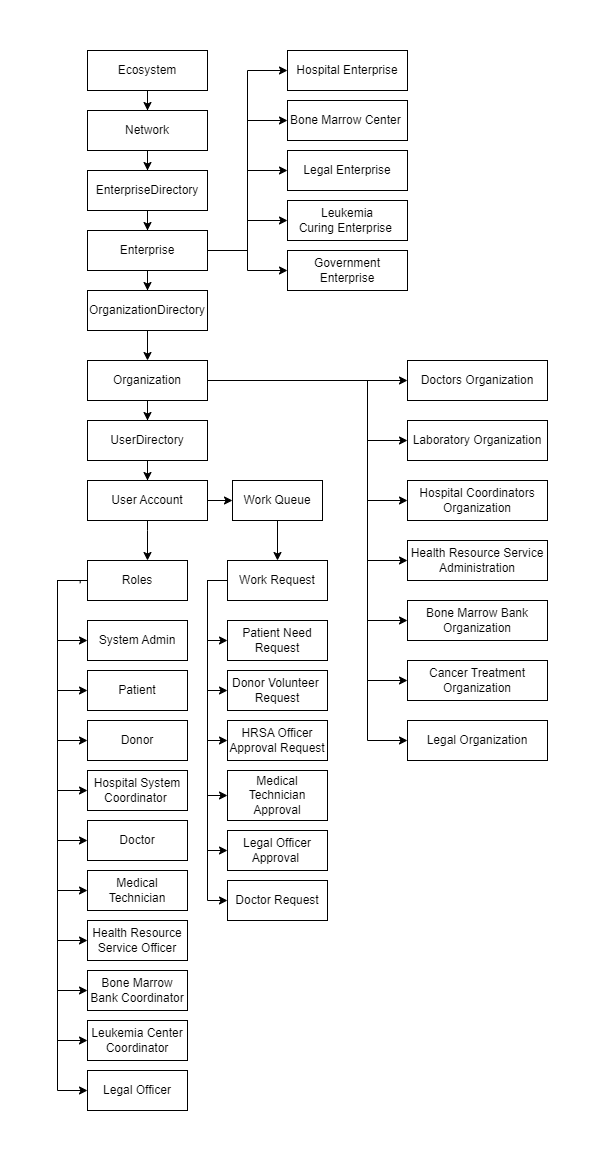

The diagram above was exported from draw.io. Its source (the exported page's mxGraphModel, read from the mxfile embedded in the PNG):
<mxGraphModel dx="782" dy="460" grid="1" gridSize="10" guides="1" tooltips="1" connect="1" arrows="1" fold="1" page="1" pageScale="1" pageWidth="850" pageHeight="1100" math="0" shadow="0">
  <root>
    <mxCell id="0" />
    <mxCell id="1" parent="0" />
    <mxCell id="wQHAdTK9lOx3gdoHUF6F-3" value="" style="edgeStyle=orthogonalEdgeStyle;rounded=0;orthogonalLoop=1;jettySize=auto;html=1;" edge="1" parent="1" source="wQHAdTK9lOx3gdoHUF6F-1" target="wQHAdTK9lOx3gdoHUF6F-2">
      <mxGeometry relative="1" as="geometry" />
    </mxCell>
    <mxCell id="wQHAdTK9lOx3gdoHUF6F-1" value="Ecosystem" style="rounded=0;whiteSpace=wrap;html=1;" vertex="1" parent="1">
      <mxGeometry x="40" y="10" width="120" height="40" as="geometry" />
    </mxCell>
    <mxCell id="wQHAdTK9lOx3gdoHUF6F-5" value="" style="edgeStyle=orthogonalEdgeStyle;rounded=0;orthogonalLoop=1;jettySize=auto;html=1;" edge="1" parent="1" source="wQHAdTK9lOx3gdoHUF6F-2" target="wQHAdTK9lOx3gdoHUF6F-4">
      <mxGeometry relative="1" as="geometry" />
    </mxCell>
    <mxCell id="wQHAdTK9lOx3gdoHUF6F-2" value="Network" style="rounded=0;whiteSpace=wrap;html=1;" vertex="1" parent="1">
      <mxGeometry x="40" y="70" width="120" height="40" as="geometry" />
    </mxCell>
    <mxCell id="wQHAdTK9lOx3gdoHUF6F-7" value="" style="edgeStyle=orthogonalEdgeStyle;rounded=0;orthogonalLoop=1;jettySize=auto;html=1;" edge="1" parent="1" source="wQHAdTK9lOx3gdoHUF6F-4" target="wQHAdTK9lOx3gdoHUF6F-6">
      <mxGeometry relative="1" as="geometry" />
    </mxCell>
    <mxCell id="wQHAdTK9lOx3gdoHUF6F-4" value="EnterpriseDirectory" style="rounded=0;whiteSpace=wrap;html=1;" vertex="1" parent="1">
      <mxGeometry x="40" y="130" width="120" height="40" as="geometry" />
    </mxCell>
    <mxCell id="wQHAdTK9lOx3gdoHUF6F-26" value="" style="edgeStyle=orthogonalEdgeStyle;rounded=0;orthogonalLoop=1;jettySize=auto;html=1;" edge="1" parent="1" source="wQHAdTK9lOx3gdoHUF6F-6" target="wQHAdTK9lOx3gdoHUF6F-25">
      <mxGeometry relative="1" as="geometry" />
    </mxCell>
    <mxCell id="wQHAdTK9lOx3gdoHUF6F-66" style="edgeStyle=orthogonalEdgeStyle;rounded=0;orthogonalLoop=1;jettySize=auto;html=1;entryX=0;entryY=0.5;entryDx=0;entryDy=0;" edge="1" parent="1" source="wQHAdTK9lOx3gdoHUF6F-6" target="wQHAdTK9lOx3gdoHUF6F-8">
      <mxGeometry relative="1" as="geometry" />
    </mxCell>
    <mxCell id="wQHAdTK9lOx3gdoHUF6F-67" style="edgeStyle=orthogonalEdgeStyle;rounded=0;orthogonalLoop=1;jettySize=auto;html=1;entryX=0;entryY=0.5;entryDx=0;entryDy=0;" edge="1" parent="1" source="wQHAdTK9lOx3gdoHUF6F-6" target="wQHAdTK9lOx3gdoHUF6F-11">
      <mxGeometry relative="1" as="geometry" />
    </mxCell>
    <mxCell id="wQHAdTK9lOx3gdoHUF6F-68" style="edgeStyle=orthogonalEdgeStyle;rounded=0;orthogonalLoop=1;jettySize=auto;html=1;entryX=0;entryY=0.5;entryDx=0;entryDy=0;" edge="1" parent="1" source="wQHAdTK9lOx3gdoHUF6F-6" target="wQHAdTK9lOx3gdoHUF6F-14">
      <mxGeometry relative="1" as="geometry" />
    </mxCell>
    <mxCell id="wQHAdTK9lOx3gdoHUF6F-69" style="edgeStyle=orthogonalEdgeStyle;rounded=0;orthogonalLoop=1;jettySize=auto;html=1;" edge="1" parent="1" source="wQHAdTK9lOx3gdoHUF6F-6" target="wQHAdTK9lOx3gdoHUF6F-20">
      <mxGeometry relative="1" as="geometry" />
    </mxCell>
    <mxCell id="wQHAdTK9lOx3gdoHUF6F-70" style="edgeStyle=orthogonalEdgeStyle;rounded=0;orthogonalLoop=1;jettySize=auto;html=1;entryX=0;entryY=0.5;entryDx=0;entryDy=0;" edge="1" parent="1" source="wQHAdTK9lOx3gdoHUF6F-6" target="wQHAdTK9lOx3gdoHUF6F-23">
      <mxGeometry relative="1" as="geometry" />
    </mxCell>
    <mxCell id="wQHAdTK9lOx3gdoHUF6F-6" value="Enterprise" style="rounded=0;whiteSpace=wrap;html=1;" vertex="1" parent="1">
      <mxGeometry x="40" y="190" width="120" height="40" as="geometry" />
    </mxCell>
    <mxCell id="wQHAdTK9lOx3gdoHUF6F-8" value="Hospital Enterprise" style="rounded=0;whiteSpace=wrap;html=1;" vertex="1" parent="1">
      <mxGeometry x="240" y="10" width="120" height="40" as="geometry" />
    </mxCell>
    <mxCell id="wQHAdTK9lOx3gdoHUF6F-11" value="Bone Marrow Center&amp;nbsp;" style="rounded=0;whiteSpace=wrap;html=1;" vertex="1" parent="1">
      <mxGeometry x="240" y="60" width="120" height="40" as="geometry" />
    </mxCell>
    <mxCell id="wQHAdTK9lOx3gdoHUF6F-14" value="Legal Enterprise" style="rounded=0;whiteSpace=wrap;html=1;" vertex="1" parent="1">
      <mxGeometry x="240" y="110" width="120" height="40" as="geometry" />
    </mxCell>
    <mxCell id="wQHAdTK9lOx3gdoHUF6F-20" value="Leukemia&lt;br&gt;Curing Enterprise&amp;nbsp;" style="rounded=0;whiteSpace=wrap;html=1;" vertex="1" parent="1">
      <mxGeometry x="240" y="160" width="120" height="40" as="geometry" />
    </mxCell>
    <mxCell id="wQHAdTK9lOx3gdoHUF6F-23" value="Government Enterprise" style="rounded=0;whiteSpace=wrap;html=1;" vertex="1" parent="1">
      <mxGeometry x="240" y="210" width="120" height="40" as="geometry" />
    </mxCell>
    <mxCell id="wQHAdTK9lOx3gdoHUF6F-28" value="" style="edgeStyle=orthogonalEdgeStyle;rounded=0;orthogonalLoop=1;jettySize=auto;html=1;" edge="1" parent="1" source="wQHAdTK9lOx3gdoHUF6F-25" target="wQHAdTK9lOx3gdoHUF6F-27">
      <mxGeometry relative="1" as="geometry" />
    </mxCell>
    <mxCell id="wQHAdTK9lOx3gdoHUF6F-25" value="OrganizationDirectory" style="rounded=0;whiteSpace=wrap;html=1;" vertex="1" parent="1">
      <mxGeometry x="40" y="250" width="120" height="40" as="geometry" />
    </mxCell>
    <mxCell id="wQHAdTK9lOx3gdoHUF6F-49" value="" style="edgeStyle=orthogonalEdgeStyle;rounded=0;orthogonalLoop=1;jettySize=auto;html=1;" edge="1" parent="1" source="wQHAdTK9lOx3gdoHUF6F-27" target="wQHAdTK9lOx3gdoHUF6F-48">
      <mxGeometry relative="1" as="geometry" />
    </mxCell>
    <mxCell id="wQHAdTK9lOx3gdoHUF6F-101" style="edgeStyle=orthogonalEdgeStyle;rounded=0;orthogonalLoop=1;jettySize=auto;html=1;entryX=0;entryY=0.5;entryDx=0;entryDy=0;" edge="1" parent="1" source="wQHAdTK9lOx3gdoHUF6F-27" target="wQHAdTK9lOx3gdoHUF6F-30">
      <mxGeometry relative="1" as="geometry" />
    </mxCell>
    <mxCell id="wQHAdTK9lOx3gdoHUF6F-102" style="edgeStyle=orthogonalEdgeStyle;rounded=0;orthogonalLoop=1;jettySize=auto;html=1;entryX=0;entryY=0.5;entryDx=0;entryDy=0;" edge="1" parent="1" source="wQHAdTK9lOx3gdoHUF6F-27" target="wQHAdTK9lOx3gdoHUF6F-32">
      <mxGeometry relative="1" as="geometry">
        <Array as="points">
          <mxPoint x="320" y="340" />
          <mxPoint x="320" y="400" />
        </Array>
      </mxGeometry>
    </mxCell>
    <mxCell id="wQHAdTK9lOx3gdoHUF6F-103" style="edgeStyle=orthogonalEdgeStyle;rounded=0;orthogonalLoop=1;jettySize=auto;html=1;entryX=0;entryY=0.5;entryDx=0;entryDy=0;" edge="1" parent="1" source="wQHAdTK9lOx3gdoHUF6F-27" target="wQHAdTK9lOx3gdoHUF6F-35">
      <mxGeometry relative="1" as="geometry">
        <Array as="points">
          <mxPoint x="320" y="340" />
          <mxPoint x="320" y="460" />
        </Array>
      </mxGeometry>
    </mxCell>
    <mxCell id="wQHAdTK9lOx3gdoHUF6F-104" style="edgeStyle=orthogonalEdgeStyle;rounded=0;orthogonalLoop=1;jettySize=auto;html=1;entryX=0;entryY=0.5;entryDx=0;entryDy=0;" edge="1" parent="1" source="wQHAdTK9lOx3gdoHUF6F-27" target="wQHAdTK9lOx3gdoHUF6F-38">
      <mxGeometry relative="1" as="geometry">
        <Array as="points">
          <mxPoint x="320" y="340" />
          <mxPoint x="320" y="520" />
        </Array>
      </mxGeometry>
    </mxCell>
    <mxCell id="wQHAdTK9lOx3gdoHUF6F-105" style="edgeStyle=orthogonalEdgeStyle;rounded=0;orthogonalLoop=1;jettySize=auto;html=1;entryX=0;entryY=0.5;entryDx=0;entryDy=0;" edge="1" parent="1" source="wQHAdTK9lOx3gdoHUF6F-27" target="wQHAdTK9lOx3gdoHUF6F-41">
      <mxGeometry relative="1" as="geometry">
        <Array as="points">
          <mxPoint x="320" y="340" />
          <mxPoint x="320" y="580" />
        </Array>
      </mxGeometry>
    </mxCell>
    <mxCell id="wQHAdTK9lOx3gdoHUF6F-106" style="edgeStyle=orthogonalEdgeStyle;rounded=0;orthogonalLoop=1;jettySize=auto;html=1;entryX=0;entryY=0.5;entryDx=0;entryDy=0;" edge="1" parent="1" source="wQHAdTK9lOx3gdoHUF6F-27" target="wQHAdTK9lOx3gdoHUF6F-43">
      <mxGeometry relative="1" as="geometry">
        <Array as="points">
          <mxPoint x="320" y="340" />
          <mxPoint x="320" y="640" />
        </Array>
      </mxGeometry>
    </mxCell>
    <mxCell id="wQHAdTK9lOx3gdoHUF6F-107" style="edgeStyle=orthogonalEdgeStyle;rounded=0;orthogonalLoop=1;jettySize=auto;html=1;entryX=0;entryY=0.5;entryDx=0;entryDy=0;" edge="1" parent="1" source="wQHAdTK9lOx3gdoHUF6F-27" target="wQHAdTK9lOx3gdoHUF6F-46">
      <mxGeometry relative="1" as="geometry">
        <Array as="points">
          <mxPoint x="320" y="340" />
          <mxPoint x="320" y="700" />
        </Array>
      </mxGeometry>
    </mxCell>
    <mxCell id="wQHAdTK9lOx3gdoHUF6F-27" value="Organization" style="rounded=0;whiteSpace=wrap;html=1;" vertex="1" parent="1">
      <mxGeometry x="40" y="320" width="120" height="40" as="geometry" />
    </mxCell>
    <mxCell id="wQHAdTK9lOx3gdoHUF6F-30" value="Doctors Organization" style="rounded=0;whiteSpace=wrap;html=1;" vertex="1" parent="1">
      <mxGeometry x="360" y="320" width="140" height="40" as="geometry" />
    </mxCell>
    <mxCell id="wQHAdTK9lOx3gdoHUF6F-32" value="Laboratory Organization" style="rounded=0;whiteSpace=wrap;html=1;" vertex="1" parent="1">
      <mxGeometry x="360" y="380" width="140" height="40" as="geometry" />
    </mxCell>
    <mxCell id="wQHAdTK9lOx3gdoHUF6F-35" value="Hospital Coordinators Organization" style="rounded=0;whiteSpace=wrap;html=1;" vertex="1" parent="1">
      <mxGeometry x="360" y="440" width="140" height="40" as="geometry" />
    </mxCell>
    <mxCell id="wQHAdTK9lOx3gdoHUF6F-38" value="Health Resource Service Administration" style="rounded=0;whiteSpace=wrap;html=1;" vertex="1" parent="1">
      <mxGeometry x="360" y="500" width="140" height="40" as="geometry" />
    </mxCell>
    <mxCell id="wQHAdTK9lOx3gdoHUF6F-41" value="Bone Marrow Bank Organization" style="rounded=0;whiteSpace=wrap;html=1;" vertex="1" parent="1">
      <mxGeometry x="360" y="560" width="140" height="40" as="geometry" />
    </mxCell>
    <mxCell id="wQHAdTK9lOx3gdoHUF6F-43" value="Cancer Treatment Organization" style="rounded=0;whiteSpace=wrap;html=1;" vertex="1" parent="1">
      <mxGeometry x="360" y="620" width="140" height="40" as="geometry" />
    </mxCell>
    <mxCell id="wQHAdTK9lOx3gdoHUF6F-46" value="Legal Organization" style="rounded=0;whiteSpace=wrap;html=1;" vertex="1" parent="1">
      <mxGeometry x="360" y="680" width="140" height="40" as="geometry" />
    </mxCell>
    <mxCell id="wQHAdTK9lOx3gdoHUF6F-51" value="" style="edgeStyle=orthogonalEdgeStyle;rounded=0;orthogonalLoop=1;jettySize=auto;html=1;" edge="1" parent="1" source="wQHAdTK9lOx3gdoHUF6F-48" target="wQHAdTK9lOx3gdoHUF6F-50">
      <mxGeometry relative="1" as="geometry" />
    </mxCell>
    <mxCell id="wQHAdTK9lOx3gdoHUF6F-48" value="UserDirectory" style="rounded=0;whiteSpace=wrap;html=1;" vertex="1" parent="1">
      <mxGeometry x="40" y="380" width="120" height="40" as="geometry" />
    </mxCell>
    <mxCell id="wQHAdTK9lOx3gdoHUF6F-59" style="edgeStyle=orthogonalEdgeStyle;rounded=0;orthogonalLoop=1;jettySize=auto;html=1;" edge="1" parent="1" source="wQHAdTK9lOx3gdoHUF6F-50" target="wQHAdTK9lOx3gdoHUF6F-53">
      <mxGeometry relative="1" as="geometry">
        <Array as="points">
          <mxPoint x="100" y="490" />
          <mxPoint x="100" y="490" />
        </Array>
      </mxGeometry>
    </mxCell>
    <mxCell id="wQHAdTK9lOx3gdoHUF6F-125" value="" style="edgeStyle=orthogonalEdgeStyle;rounded=0;orthogonalLoop=1;jettySize=auto;html=1;" edge="1" parent="1" source="wQHAdTK9lOx3gdoHUF6F-50" target="wQHAdTK9lOx3gdoHUF6F-124">
      <mxGeometry relative="1" as="geometry">
        <Array as="points">
          <mxPoint x="180" y="460" />
          <mxPoint x="180" y="460" />
        </Array>
      </mxGeometry>
    </mxCell>
    <mxCell id="wQHAdTK9lOx3gdoHUF6F-50" value="User Account" style="rounded=0;whiteSpace=wrap;html=1;" vertex="1" parent="1">
      <mxGeometry x="40" y="440" width="120" height="40" as="geometry" />
    </mxCell>
    <mxCell id="wQHAdTK9lOx3gdoHUF6F-72" value="" style="edgeStyle=orthogonalEdgeStyle;rounded=0;orthogonalLoop=1;jettySize=auto;html=1;" edge="1" parent="1" source="wQHAdTK9lOx3gdoHUF6F-53" target="wQHAdTK9lOx3gdoHUF6F-71">
      <mxGeometry relative="1" as="geometry">
        <Array as="points">
          <mxPoint x="10" y="540" />
          <mxPoint x="10" y="600" />
        </Array>
      </mxGeometry>
    </mxCell>
    <mxCell id="wQHAdTK9lOx3gdoHUF6F-89" style="edgeStyle=orthogonalEdgeStyle;rounded=0;orthogonalLoop=1;jettySize=auto;html=1;entryX=0;entryY=0.5;entryDx=0;entryDy=0;" edge="1" parent="1" source="wQHAdTK9lOx3gdoHUF6F-53" target="wQHAdTK9lOx3gdoHUF6F-77">
      <mxGeometry relative="1" as="geometry">
        <Array as="points">
          <mxPoint x="10" y="540" />
          <mxPoint x="10" y="650" />
        </Array>
      </mxGeometry>
    </mxCell>
    <mxCell id="wQHAdTK9lOx3gdoHUF6F-90" style="edgeStyle=orthogonalEdgeStyle;rounded=0;orthogonalLoop=1;jettySize=auto;html=1;entryX=0;entryY=0.5;entryDx=0;entryDy=0;" edge="1" parent="1" source="wQHAdTK9lOx3gdoHUF6F-53" target="wQHAdTK9lOx3gdoHUF6F-78">
      <mxGeometry relative="1" as="geometry">
        <Array as="points">
          <mxPoint x="10" y="540" />
          <mxPoint x="10" y="700" />
        </Array>
      </mxGeometry>
    </mxCell>
    <mxCell id="wQHAdTK9lOx3gdoHUF6F-91" style="edgeStyle=orthogonalEdgeStyle;rounded=0;orthogonalLoop=1;jettySize=auto;html=1;entryX=0;entryY=0.5;entryDx=0;entryDy=0;" edge="1" parent="1" source="wQHAdTK9lOx3gdoHUF6F-53" target="wQHAdTK9lOx3gdoHUF6F-81">
      <mxGeometry relative="1" as="geometry">
        <Array as="points">
          <mxPoint x="10" y="540" />
          <mxPoint x="10" y="750" />
        </Array>
      </mxGeometry>
    </mxCell>
    <mxCell id="wQHAdTK9lOx3gdoHUF6F-92" style="edgeStyle=orthogonalEdgeStyle;rounded=0;orthogonalLoop=1;jettySize=auto;html=1;entryX=0;entryY=0.5;entryDx=0;entryDy=0;" edge="1" parent="1" source="wQHAdTK9lOx3gdoHUF6F-53" target="wQHAdTK9lOx3gdoHUF6F-84">
      <mxGeometry relative="1" as="geometry">
        <mxPoint x="10" y="720" as="targetPoint" />
        <Array as="points">
          <mxPoint x="10" y="540" />
          <mxPoint x="10" y="800" />
        </Array>
      </mxGeometry>
    </mxCell>
    <mxCell id="wQHAdTK9lOx3gdoHUF6F-95" style="edgeStyle=orthogonalEdgeStyle;rounded=0;orthogonalLoop=1;jettySize=auto;html=1;entryX=0;entryY=0.5;entryDx=0;entryDy=0;exitX=0;exitY=0.5;exitDx=0;exitDy=0;" edge="1" parent="1" source="wQHAdTK9lOx3gdoHUF6F-53" target="wQHAdTK9lOx3gdoHUF6F-82">
      <mxGeometry relative="1" as="geometry">
        <mxPoint x="10" y="760" as="targetPoint" />
        <Array as="points">
          <mxPoint x="10" y="540" />
          <mxPoint x="10" y="850" />
        </Array>
      </mxGeometry>
    </mxCell>
    <mxCell id="wQHAdTK9lOx3gdoHUF6F-96" style="edgeStyle=orthogonalEdgeStyle;rounded=0;orthogonalLoop=1;jettySize=auto;html=1;entryX=0;entryY=0.5;entryDx=0;entryDy=0;" edge="1" parent="1" source="wQHAdTK9lOx3gdoHUF6F-53" target="wQHAdTK9lOx3gdoHUF6F-76">
      <mxGeometry relative="1" as="geometry">
        <Array as="points">
          <mxPoint x="10" y="540" />
          <mxPoint x="10" y="900" />
        </Array>
      </mxGeometry>
    </mxCell>
    <mxCell id="wQHAdTK9lOx3gdoHUF6F-97" style="edgeStyle=orthogonalEdgeStyle;rounded=0;orthogonalLoop=1;jettySize=auto;html=1;entryX=0;entryY=0.5;entryDx=0;entryDy=0;" edge="1" parent="1" source="wQHAdTK9lOx3gdoHUF6F-53" target="wQHAdTK9lOx3gdoHUF6F-83">
      <mxGeometry relative="1" as="geometry">
        <Array as="points">
          <mxPoint x="10" y="540" />
          <mxPoint x="10" y="950" />
        </Array>
      </mxGeometry>
    </mxCell>
    <mxCell id="wQHAdTK9lOx3gdoHUF6F-99" style="edgeStyle=orthogonalEdgeStyle;rounded=0;orthogonalLoop=1;jettySize=auto;html=1;entryX=0;entryY=0.5;entryDx=0;entryDy=0;exitX=-0.073;exitY=0.567;exitDx=0;exitDy=0;exitPerimeter=0;" edge="1" parent="1" source="wQHAdTK9lOx3gdoHUF6F-53" target="wQHAdTK9lOx3gdoHUF6F-87">
      <mxGeometry relative="1" as="geometry">
        <mxPoint x="10" y="1058" as="targetPoint" />
        <Array as="points">
          <mxPoint x="33" y="540" />
          <mxPoint x="10" y="540" />
          <mxPoint x="10" y="1000" />
        </Array>
      </mxGeometry>
    </mxCell>
    <mxCell id="wQHAdTK9lOx3gdoHUF6F-100" style="edgeStyle=orthogonalEdgeStyle;rounded=0;orthogonalLoop=1;jettySize=auto;html=1;entryX=0;entryY=0.5;entryDx=0;entryDy=0;" edge="1" parent="1" source="wQHAdTK9lOx3gdoHUF6F-53" target="wQHAdTK9lOx3gdoHUF6F-88">
      <mxGeometry relative="1" as="geometry">
        <Array as="points">
          <mxPoint x="10" y="540" />
          <mxPoint x="10" y="1050" />
        </Array>
      </mxGeometry>
    </mxCell>
    <mxCell id="wQHAdTK9lOx3gdoHUF6F-53" value="Roles" style="rounded=0;whiteSpace=wrap;html=1;" vertex="1" parent="1">
      <mxGeometry x="40" y="520" width="100" height="40" as="geometry" />
    </mxCell>
    <mxCell id="wQHAdTK9lOx3gdoHUF6F-111" style="edgeStyle=orthogonalEdgeStyle;rounded=0;orthogonalLoop=1;jettySize=auto;html=1;entryX=0;entryY=0.5;entryDx=0;entryDy=0;" edge="1" parent="1" source="wQHAdTK9lOx3gdoHUF6F-56" target="wQHAdTK9lOx3gdoHUF6F-109">
      <mxGeometry relative="1" as="geometry">
        <Array as="points">
          <mxPoint x="160" y="540" />
          <mxPoint x="160" y="600" />
        </Array>
      </mxGeometry>
    </mxCell>
    <mxCell id="wQHAdTK9lOx3gdoHUF6F-118" style="edgeStyle=orthogonalEdgeStyle;rounded=0;orthogonalLoop=1;jettySize=auto;html=1;entryX=0;entryY=0.5;entryDx=0;entryDy=0;" edge="1" parent="1" source="wQHAdTK9lOx3gdoHUF6F-56" target="wQHAdTK9lOx3gdoHUF6F-112">
      <mxGeometry relative="1" as="geometry">
        <Array as="points">
          <mxPoint x="160" y="540" />
          <mxPoint x="160" y="650" />
        </Array>
      </mxGeometry>
    </mxCell>
    <mxCell id="wQHAdTK9lOx3gdoHUF6F-119" style="edgeStyle=orthogonalEdgeStyle;rounded=0;orthogonalLoop=1;jettySize=auto;html=1;entryX=0;entryY=0.5;entryDx=0;entryDy=0;" edge="1" parent="1" source="wQHAdTK9lOx3gdoHUF6F-56" target="wQHAdTK9lOx3gdoHUF6F-113">
      <mxGeometry relative="1" as="geometry">
        <Array as="points">
          <mxPoint x="160" y="540" />
          <mxPoint x="160" y="700" />
        </Array>
      </mxGeometry>
    </mxCell>
    <mxCell id="wQHAdTK9lOx3gdoHUF6F-121" style="edgeStyle=orthogonalEdgeStyle;rounded=0;orthogonalLoop=1;jettySize=auto;html=1;entryX=0;entryY=0.5;entryDx=0;entryDy=0;" edge="1" parent="1" source="wQHAdTK9lOx3gdoHUF6F-56" target="wQHAdTK9lOx3gdoHUF6F-114">
      <mxGeometry relative="1" as="geometry">
        <Array as="points">
          <mxPoint x="160" y="540" />
          <mxPoint x="160" y="755" />
        </Array>
      </mxGeometry>
    </mxCell>
    <mxCell id="wQHAdTK9lOx3gdoHUF6F-122" style="edgeStyle=orthogonalEdgeStyle;rounded=0;orthogonalLoop=1;jettySize=auto;html=1;entryX=0;entryY=0.5;entryDx=0;entryDy=0;exitX=0;exitY=0.5;exitDx=0;exitDy=0;" edge="1" parent="1" source="wQHAdTK9lOx3gdoHUF6F-56" target="wQHAdTK9lOx3gdoHUF6F-117">
      <mxGeometry relative="1" as="geometry" />
    </mxCell>
    <mxCell id="wQHAdTK9lOx3gdoHUF6F-123" style="edgeStyle=orthogonalEdgeStyle;rounded=0;orthogonalLoop=1;jettySize=auto;html=1;entryX=0;entryY=0.5;entryDx=0;entryDy=0;exitX=0;exitY=0.5;exitDx=0;exitDy=0;" edge="1" parent="1" source="wQHAdTK9lOx3gdoHUF6F-56" target="wQHAdTK9lOx3gdoHUF6F-120">
      <mxGeometry relative="1" as="geometry" />
    </mxCell>
    <mxCell id="wQHAdTK9lOx3gdoHUF6F-56" value="Work Request" style="rounded=0;whiteSpace=wrap;html=1;" vertex="1" parent="1">
      <mxGeometry x="180" y="520" width="100" height="40" as="geometry" />
    </mxCell>
    <mxCell id="wQHAdTK9lOx3gdoHUF6F-71" value="System Admin" style="rounded=0;whiteSpace=wrap;html=1;" vertex="1" parent="1">
      <mxGeometry x="40" y="580" width="100" height="40" as="geometry" />
    </mxCell>
    <mxCell id="wQHAdTK9lOx3gdoHUF6F-76" value="Health Resource Service Officer" style="rounded=0;whiteSpace=wrap;html=1;" vertex="1" parent="1">
      <mxGeometry x="40" y="880" width="100" height="40" as="geometry" />
    </mxCell>
    <mxCell id="wQHAdTK9lOx3gdoHUF6F-77" value="Patient" style="rounded=0;whiteSpace=wrap;html=1;" vertex="1" parent="1">
      <mxGeometry x="40" y="630" width="100" height="40" as="geometry" />
    </mxCell>
    <mxCell id="wQHAdTK9lOx3gdoHUF6F-78" value="Donor" style="rounded=0;whiteSpace=wrap;html=1;" vertex="1" parent="1">
      <mxGeometry x="40" y="680" width="100" height="40" as="geometry" />
    </mxCell>
    <mxCell id="wQHAdTK9lOx3gdoHUF6F-81" value="Hospital System Coordinator&amp;nbsp;" style="rounded=0;whiteSpace=wrap;html=1;" vertex="1" parent="1">
      <mxGeometry x="40" y="730" width="100" height="40" as="geometry" />
    </mxCell>
    <mxCell id="wQHAdTK9lOx3gdoHUF6F-82" value="Medical Technician" style="rounded=0;whiteSpace=wrap;html=1;" vertex="1" parent="1">
      <mxGeometry x="40" y="830" width="100" height="40" as="geometry" />
    </mxCell>
    <mxCell id="wQHAdTK9lOx3gdoHUF6F-83" value="Bone Marrow Bank Coordinator" style="rounded=0;whiteSpace=wrap;html=1;" vertex="1" parent="1">
      <mxGeometry x="40" y="930" width="100" height="40" as="geometry" />
    </mxCell>
    <mxCell id="wQHAdTK9lOx3gdoHUF6F-84" value="Doctor" style="rounded=0;whiteSpace=wrap;html=1;" vertex="1" parent="1">
      <mxGeometry x="40" y="780" width="100" height="40" as="geometry" />
    </mxCell>
    <mxCell id="wQHAdTK9lOx3gdoHUF6F-87" value="Leukemia Center Coordinator" style="rounded=0;whiteSpace=wrap;html=1;" vertex="1" parent="1">
      <mxGeometry x="40" y="980" width="100" height="40" as="geometry" />
    </mxCell>
    <mxCell id="wQHAdTK9lOx3gdoHUF6F-88" value="Legal Officer" style="rounded=0;whiteSpace=wrap;html=1;" vertex="1" parent="1">
      <mxGeometry x="40" y="1030" width="100" height="40" as="geometry" />
    </mxCell>
    <mxCell id="wQHAdTK9lOx3gdoHUF6F-109" value="Patient Need Request" style="rounded=0;whiteSpace=wrap;html=1;" vertex="1" parent="1">
      <mxGeometry x="180" y="580" width="100" height="40" as="geometry" />
    </mxCell>
    <mxCell id="wQHAdTK9lOx3gdoHUF6F-112" value="Donor Volunteer&amp;nbsp;&lt;br&gt;Request" style="rounded=0;whiteSpace=wrap;html=1;" vertex="1" parent="1">
      <mxGeometry x="180" y="630" width="100" height="40" as="geometry" />
    </mxCell>
    <mxCell id="wQHAdTK9lOx3gdoHUF6F-113" value="HRSA Officer Approval Request" style="rounded=0;whiteSpace=wrap;html=1;" vertex="1" parent="1">
      <mxGeometry x="180" y="680" width="100" height="40" as="geometry" />
    </mxCell>
    <mxCell id="wQHAdTK9lOx3gdoHUF6F-114" value="Medical Technician Approval" style="rounded=0;whiteSpace=wrap;html=1;" vertex="1" parent="1">
      <mxGeometry x="180" y="730" width="100" height="50" as="geometry" />
    </mxCell>
    <mxCell id="wQHAdTK9lOx3gdoHUF6F-117" value="Legal Officer Approval&amp;nbsp;" style="rounded=0;whiteSpace=wrap;html=1;" vertex="1" parent="1">
      <mxGeometry x="180" y="790" width="100" height="40" as="geometry" />
    </mxCell>
    <mxCell id="wQHAdTK9lOx3gdoHUF6F-120" value="Doctor Request" style="rounded=0;whiteSpace=wrap;html=1;" vertex="1" parent="1">
      <mxGeometry x="180" y="840" width="100" height="40" as="geometry" />
    </mxCell>
    <mxCell id="wQHAdTK9lOx3gdoHUF6F-126" value="" style="edgeStyle=orthogonalEdgeStyle;rounded=0;orthogonalLoop=1;jettySize=auto;html=1;" edge="1" parent="1" source="wQHAdTK9lOx3gdoHUF6F-124" target="wQHAdTK9lOx3gdoHUF6F-56">
      <mxGeometry relative="1" as="geometry" />
    </mxCell>
    <mxCell id="wQHAdTK9lOx3gdoHUF6F-124" value="Work Queue" style="rounded=0;whiteSpace=wrap;html=1;" vertex="1" parent="1">
      <mxGeometry x="185" y="440" width="90" height="40" as="geometry" />
    </mxCell>
  </root>
</mxGraphModel>